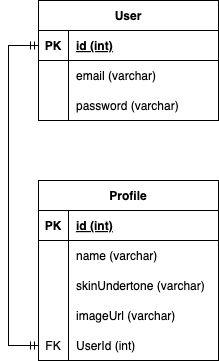

The diagram above was exported from draw.io. Its source (the exported page's mxGraphModel, read from the mxfile embedded in the PNG):
<mxGraphModel dx="728" dy="470" grid="1" gridSize="10" guides="1" tooltips="1" connect="1" arrows="1" fold="1" page="1" pageScale="1" pageWidth="1654" pageHeight="2336" math="0" shadow="0">
  <root>
    <mxCell id="0" />
    <mxCell id="1" parent="0" />
    <mxCell id="2" value="User" style="shape=table;startSize=30;container=1;collapsible=1;childLayout=tableLayout;fixedRows=1;rowLines=0;fontStyle=1;align=center;resizeLast=1;" parent="1" vertex="1">
      <mxGeometry x="110" y="120" width="180" height="120" as="geometry" />
    </mxCell>
    <mxCell id="3" value="" style="shape=tableRow;horizontal=0;startSize=0;swimlaneHead=0;swimlaneBody=0;fillColor=none;collapsible=0;dropTarget=0;points=[[0,0.5],[1,0.5]];portConstraint=eastwest;top=0;left=0;right=0;bottom=1;" parent="2" vertex="1">
      <mxGeometry y="30" width="180" height="30" as="geometry" />
    </mxCell>
    <mxCell id="4" value="PK" style="shape=partialRectangle;connectable=0;fillColor=none;top=0;left=0;bottom=0;right=0;fontStyle=1;overflow=hidden;" parent="3" vertex="1">
      <mxGeometry width="30" height="30" as="geometry">
        <mxRectangle width="30" height="30" as="alternateBounds" />
      </mxGeometry>
    </mxCell>
    <mxCell id="5" value="id (int)" style="shape=partialRectangle;connectable=0;fillColor=none;top=0;left=0;bottom=0;right=0;align=left;spacingLeft=6;fontStyle=5;overflow=hidden;" parent="3" vertex="1">
      <mxGeometry x="30" width="150" height="30" as="geometry">
        <mxRectangle width="150" height="30" as="alternateBounds" />
      </mxGeometry>
    </mxCell>
    <mxCell id="6" value="" style="shape=tableRow;horizontal=0;startSize=0;swimlaneHead=0;swimlaneBody=0;fillColor=none;collapsible=0;dropTarget=0;points=[[0,0.5],[1,0.5]];portConstraint=eastwest;top=0;left=0;right=0;bottom=0;" parent="2" vertex="1">
      <mxGeometry y="60" width="180" height="30" as="geometry" />
    </mxCell>
    <mxCell id="7" value="" style="shape=partialRectangle;connectable=0;fillColor=none;top=0;left=0;bottom=0;right=0;editable=1;overflow=hidden;" parent="6" vertex="1">
      <mxGeometry width="30" height="30" as="geometry">
        <mxRectangle width="30" height="30" as="alternateBounds" />
      </mxGeometry>
    </mxCell>
    <mxCell id="8" value="email (varchar)" style="shape=partialRectangle;connectable=0;fillColor=none;top=0;left=0;bottom=0;right=0;align=left;spacingLeft=6;overflow=hidden;" parent="6" vertex="1">
      <mxGeometry x="30" width="150" height="30" as="geometry">
        <mxRectangle width="150" height="30" as="alternateBounds" />
      </mxGeometry>
    </mxCell>
    <mxCell id="9" value="" style="shape=tableRow;horizontal=0;startSize=0;swimlaneHead=0;swimlaneBody=0;fillColor=none;collapsible=0;dropTarget=0;points=[[0,0.5],[1,0.5]];portConstraint=eastwest;top=0;left=0;right=0;bottom=0;" parent="2" vertex="1">
      <mxGeometry y="90" width="180" height="30" as="geometry" />
    </mxCell>
    <mxCell id="10" value="" style="shape=partialRectangle;connectable=0;fillColor=none;top=0;left=0;bottom=0;right=0;editable=1;overflow=hidden;" parent="9" vertex="1">
      <mxGeometry width="30" height="30" as="geometry">
        <mxRectangle width="30" height="30" as="alternateBounds" />
      </mxGeometry>
    </mxCell>
    <mxCell id="11" value="password (varchar)" style="shape=partialRectangle;connectable=0;fillColor=none;top=0;left=0;bottom=0;right=0;align=left;spacingLeft=6;overflow=hidden;" parent="9" vertex="1">
      <mxGeometry x="30" width="150" height="30" as="geometry">
        <mxRectangle width="150" height="30" as="alternateBounds" />
      </mxGeometry>
    </mxCell>
    <mxCell id="15" value="Profile" style="shape=table;startSize=30;container=1;collapsible=1;childLayout=tableLayout;fixedRows=1;rowLines=0;fontStyle=1;align=center;resizeLast=1;" parent="1" vertex="1">
      <mxGeometry x="110" y="300" width="180" height="180" as="geometry" />
    </mxCell>
    <mxCell id="16" value="" style="shape=tableRow;horizontal=0;startSize=0;swimlaneHead=0;swimlaneBody=0;fillColor=none;collapsible=0;dropTarget=0;points=[[0,0.5],[1,0.5]];portConstraint=eastwest;top=0;left=0;right=0;bottom=1;" parent="15" vertex="1">
      <mxGeometry y="30" width="180" height="30" as="geometry" />
    </mxCell>
    <mxCell id="17" value="PK" style="shape=partialRectangle;connectable=0;fillColor=none;top=0;left=0;bottom=0;right=0;fontStyle=1;overflow=hidden;" parent="16" vertex="1">
      <mxGeometry width="30" height="30" as="geometry">
        <mxRectangle width="30" height="30" as="alternateBounds" />
      </mxGeometry>
    </mxCell>
    <mxCell id="18" value="id (int)" style="shape=partialRectangle;connectable=0;fillColor=none;top=0;left=0;bottom=0;right=0;align=left;spacingLeft=6;fontStyle=5;overflow=hidden;" parent="16" vertex="1">
      <mxGeometry x="30" width="150" height="30" as="geometry">
        <mxRectangle width="150" height="30" as="alternateBounds" />
      </mxGeometry>
    </mxCell>
    <mxCell id="19" value="" style="shape=tableRow;horizontal=0;startSize=0;swimlaneHead=0;swimlaneBody=0;fillColor=none;collapsible=0;dropTarget=0;points=[[0,0.5],[1,0.5]];portConstraint=eastwest;top=0;left=0;right=0;bottom=0;" parent="15" vertex="1">
      <mxGeometry y="60" width="180" height="30" as="geometry" />
    </mxCell>
    <mxCell id="20" value="" style="shape=partialRectangle;connectable=0;fillColor=none;top=0;left=0;bottom=0;right=0;editable=1;overflow=hidden;" parent="19" vertex="1">
      <mxGeometry width="30" height="30" as="geometry">
        <mxRectangle width="30" height="30" as="alternateBounds" />
      </mxGeometry>
    </mxCell>
    <mxCell id="21" value="name (varchar)" style="shape=partialRectangle;connectable=0;fillColor=none;top=0;left=0;bottom=0;right=0;align=left;spacingLeft=6;overflow=hidden;" parent="19" vertex="1">
      <mxGeometry x="30" width="150" height="30" as="geometry">
        <mxRectangle width="150" height="30" as="alternateBounds" />
      </mxGeometry>
    </mxCell>
    <mxCell id="22" value="" style="shape=tableRow;horizontal=0;startSize=0;swimlaneHead=0;swimlaneBody=0;fillColor=none;collapsible=0;dropTarget=0;points=[[0,0.5],[1,0.5]];portConstraint=eastwest;top=0;left=0;right=0;bottom=0;" parent="15" vertex="1">
      <mxGeometry y="90" width="180" height="30" as="geometry" />
    </mxCell>
    <mxCell id="23" value="" style="shape=partialRectangle;connectable=0;fillColor=none;top=0;left=0;bottom=0;right=0;editable=1;overflow=hidden;" parent="22" vertex="1">
      <mxGeometry width="30" height="30" as="geometry">
        <mxRectangle width="30" height="30" as="alternateBounds" />
      </mxGeometry>
    </mxCell>
    <mxCell id="24" value="skinUndertone (varchar)" style="shape=partialRectangle;connectable=0;fillColor=none;top=0;left=0;bottom=0;right=0;align=left;spacingLeft=6;overflow=hidden;" parent="22" vertex="1">
      <mxGeometry x="30" width="150" height="30" as="geometry">
        <mxRectangle width="150" height="30" as="alternateBounds" />
      </mxGeometry>
    </mxCell>
    <mxCell id="25" value="" style="shape=tableRow;horizontal=0;startSize=0;swimlaneHead=0;swimlaneBody=0;fillColor=none;collapsible=0;dropTarget=0;points=[[0,0.5],[1,0.5]];portConstraint=eastwest;top=0;left=0;right=0;bottom=0;" parent="15" vertex="1">
      <mxGeometry y="120" width="180" height="30" as="geometry" />
    </mxCell>
    <mxCell id="26" value="" style="shape=partialRectangle;connectable=0;fillColor=none;top=0;left=0;bottom=0;right=0;editable=1;overflow=hidden;" parent="25" vertex="1">
      <mxGeometry width="30" height="30" as="geometry">
        <mxRectangle width="30" height="30" as="alternateBounds" />
      </mxGeometry>
    </mxCell>
    <mxCell id="27" value="imageUrl (varchar)" style="shape=partialRectangle;connectable=0;fillColor=none;top=0;left=0;bottom=0;right=0;align=left;spacingLeft=6;overflow=hidden;" parent="25" vertex="1">
      <mxGeometry x="30" width="150" height="30" as="geometry">
        <mxRectangle width="150" height="30" as="alternateBounds" />
      </mxGeometry>
    </mxCell>
    <mxCell id="28" value="" style="shape=tableRow;horizontal=0;startSize=0;swimlaneHead=0;swimlaneBody=0;fillColor=none;collapsible=0;dropTarget=0;points=[[0,0.5],[1,0.5]];portConstraint=eastwest;top=0;left=0;right=0;bottom=0;" parent="15" vertex="1">
      <mxGeometry y="150" width="180" height="30" as="geometry" />
    </mxCell>
    <mxCell id="29" value="FK" style="shape=partialRectangle;connectable=0;fillColor=none;top=0;left=0;bottom=0;right=0;editable=1;overflow=hidden;" parent="28" vertex="1">
      <mxGeometry width="30" height="30" as="geometry">
        <mxRectangle width="30" height="30" as="alternateBounds" />
      </mxGeometry>
    </mxCell>
    <mxCell id="30" value="UserId (int)" style="shape=partialRectangle;connectable=0;fillColor=none;top=0;left=0;bottom=0;right=0;align=left;spacingLeft=6;overflow=hidden;" parent="28" vertex="1">
      <mxGeometry x="30" width="150" height="30" as="geometry">
        <mxRectangle width="150" height="30" as="alternateBounds" />
      </mxGeometry>
    </mxCell>
    <mxCell id="31" style="edgeStyle=orthogonalEdgeStyle;html=1;exitX=0;exitY=0.5;exitDx=0;exitDy=0;entryX=0;entryY=0.5;entryDx=0;entryDy=0;rounded=0;endArrow=ERmandOne;endFill=0;startArrow=ERmandOne;startFill=0;" edge="1" parent="1" source="28" target="3">
      <mxGeometry relative="1" as="geometry">
        <Array as="points">
          <mxPoint x="80" y="465" />
          <mxPoint x="80" y="165" />
        </Array>
      </mxGeometry>
    </mxCell>
  </root>
</mxGraphModel>